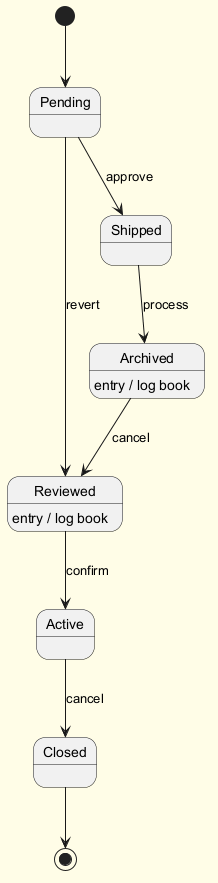

The diagram above was rendered by PlantUML. Its source (embedded in the PNG):
@startuml
skinparam backgroundColor #FFFDE7
skinparam classBackgroundColor #FFF9C4
skinparam classBorderColor #F57F17
[*] --> Pending
Pending --> Shipped : approve
Shipped --> Archived : process
Archived --> Reviewed : cancel
Archived : entry / log book
Reviewed --> Active : confirm
Reviewed : entry / log book
Active --> Closed : cancel
Pending --> Reviewed : revert
Closed --> [*]
@enduml